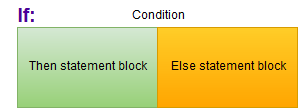

The diagram above was exported from draw.io. Its source (the exported page's mxGraphModel, read from the mxfile embedded in the PNG):
<mxGraphModel dx="1194" dy="742" grid="1" gridSize="10" guides="1" tooltips="1" connect="1" arrows="1" fold="1" page="1" pageScale="1" pageWidth="826" pageHeight="1169" background="#ffffff" math="0" shadow="0">
  <root>
    <mxCell id="0" />
    <mxCell id="1" parent="0" />
    <mxCell id="27b432d7fe2c3b39-2" value="&lt;font style=&quot;font-size: 12px&quot;&gt;Then statement block&lt;/font&gt;" style="whiteSpace=wrap;html=1;fontSize=12;plain-green" vertex="1" parent="1">
      <mxGeometry x="270" y="170" width="140" height="80" as="geometry" />
    </mxCell>
    <mxCell id="27b432d7fe2c3b39-4" value="&lt;font style=&quot;font-size: 12px&quot;&gt;Else statement block&lt;/font&gt;" style="whiteSpace=wrap;html=1;fontSize=12;plain-orange" vertex="1" parent="1">
      <mxGeometry x="410" y="170" width="140" height="80" as="geometry" />
    </mxCell>
    <mxCell id="27b432d7fe2c3b39-5" value="Condition" style="text;html=1;strokeColor=none;fillColor=none;align=center;verticalAlign=middle;whiteSpace=wrap;overflow=hidden;fontSize=12;" vertex="1" parent="1">
      <mxGeometry x="370" y="149" width="80" height="20" as="geometry" />
    </mxCell>
    <mxCell id="27b432d7fe2c3b39-6" value="If:" style="text;html=1;strokeColor=none;fillColor=none;align=center;verticalAlign=middle;whiteSpace=wrap;overflow=hidden;fontSize=19;fontStyle=1;fontColor=#4C0099;" vertex="1" parent="1">
      <mxGeometry x="254" y="144" width="50" height="30" as="geometry" />
    </mxCell>
  </root>
</mxGraphModel>